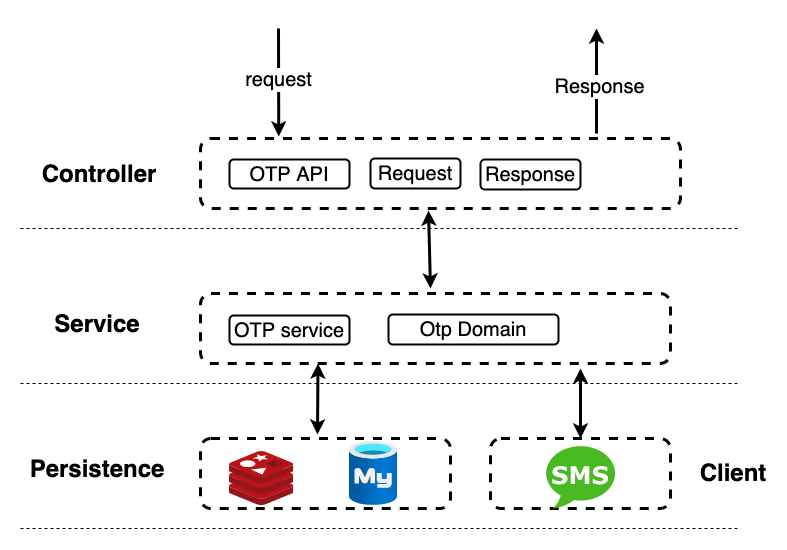

The diagram above was exported from draw.io. Its source (the exported page's mxGraphModel, read from the mxfile embedded in the PNG):
<mxGraphModel dx="1426" dy="856" grid="1" gridSize="10" guides="1" tooltips="1" connect="1" arrows="1" fold="1" page="1" pageScale="1" pageWidth="827" pageHeight="1169" math="0" shadow="0">
  <root>
    <mxCell id="0" />
    <mxCell id="1" parent="0" />
    <mxCell id="MTe165P-hJh80dQiPD8N-1" value="" style="rounded=1;whiteSpace=wrap;html=1;dashed=1;strokeWidth=3;gradientColor=none;fillColor=none;fontSize=21;align=center;strokeColor=#000000;" vertex="1" parent="1">
      <mxGeometry x="210" y="150" width="480" height="70" as="geometry" />
    </mxCell>
    <mxCell id="MTe165P-hJh80dQiPD8N-3" value="" style="endArrow=none;dashed=1;html=1;rounded=0;fontSize=21;" edge="1" parent="1">
      <mxGeometry width="50" height="50" relative="1" as="geometry">
        <mxPoint x="30" y="240" as="sourcePoint" />
        <mxPoint x="750" y="240" as="targetPoint" />
      </mxGeometry>
    </mxCell>
    <mxCell id="MTe165P-hJh80dQiPD8N-4" value="Controller" style="text;html=1;strokeColor=none;fillColor=none;align=center;verticalAlign=middle;whiteSpace=wrap;rounded=0;dashed=1;fontSize=24;fontStyle=1" vertex="1" parent="1">
      <mxGeometry x="79" y="171" width="60" height="30" as="geometry" />
    </mxCell>
    <mxCell id="MTe165P-hJh80dQiPD8N-5" value="OTP API" style="rounded=1;whiteSpace=wrap;html=1;fontSize=20;strokeColor=#000000;strokeWidth=2;fillColor=none;gradientColor=none;" vertex="1" parent="1">
      <mxGeometry x="239" y="171" width="120" height="29" as="geometry" />
    </mxCell>
    <mxCell id="MTe165P-hJh80dQiPD8N-6" value="Request" style="rounded=1;whiteSpace=wrap;html=1;fontSize=20;strokeColor=#000000;strokeWidth=2;fillColor=none;gradientColor=none;" vertex="1" parent="1">
      <mxGeometry x="380" y="170" width="90" height="30" as="geometry" />
    </mxCell>
    <mxCell id="MTe165P-hJh80dQiPD8N-7" value="Response" style="rounded=1;whiteSpace=wrap;html=1;fontSize=20;strokeColor=#000000;strokeWidth=2;fillColor=none;gradientColor=none;" vertex="1" parent="1">
      <mxGeometry x="490" y="171" width="100" height="30" as="geometry" />
    </mxCell>
    <mxCell id="MTe165P-hJh80dQiPD8N-8" value="Service" style="text;html=1;strokeColor=none;fillColor=none;align=center;verticalAlign=middle;whiteSpace=wrap;rounded=0;dashed=1;fontSize=24;fontStyle=1" vertex="1" parent="1">
      <mxGeometry x="77" y="321" width="60" height="30" as="geometry" />
    </mxCell>
    <mxCell id="MTe165P-hJh80dQiPD8N-10" value="" style="rounded=1;whiteSpace=wrap;html=1;dashed=1;strokeWidth=3;gradientColor=none;fillColor=none;fontSize=21;align=center;strokeColor=#000000;" vertex="1" parent="1">
      <mxGeometry x="210" y="305" width="470" height="70" as="geometry" />
    </mxCell>
    <mxCell id="MTe165P-hJh80dQiPD8N-11" value="OTP service" style="rounded=1;whiteSpace=wrap;html=1;fontSize=20;strokeColor=#000000;strokeWidth=2;fillColor=none;gradientColor=none;" vertex="1" parent="1">
      <mxGeometry x="239" y="327" width="120" height="29" as="geometry" />
    </mxCell>
    <mxCell id="MTe165P-hJh80dQiPD8N-12" value="Otp Domain" style="rounded=1;whiteSpace=wrap;html=1;fontSize=20;strokeColor=#000000;strokeWidth=2;fillColor=none;gradientColor=none;" vertex="1" parent="1">
      <mxGeometry x="398" y="326" width="170" height="30" as="geometry" />
    </mxCell>
    <mxCell id="MTe165P-hJh80dQiPD8N-14" value="" style="endArrow=none;dashed=1;html=1;rounded=0;fontSize=21;" edge="1" parent="1">
      <mxGeometry width="50" height="50" relative="1" as="geometry">
        <mxPoint x="30" y="395" as="sourcePoint" />
        <mxPoint x="750" y="395" as="targetPoint" />
      </mxGeometry>
    </mxCell>
    <mxCell id="MTe165P-hJh80dQiPD8N-17" value="" style="endArrow=classic;html=1;rounded=0;fontSize=20;strokeColor=#000000;strokeWidth=3;entryX=0.163;entryY=-0.029;entryDx=0;entryDy=0;entryPerimeter=0;" edge="1" parent="1" target="MTe165P-hJh80dQiPD8N-1">
      <mxGeometry width="50" height="50" relative="1" as="geometry">
        <mxPoint x="288" y="40" as="sourcePoint" />
        <mxPoint x="324" y="20" as="targetPoint" />
      </mxGeometry>
    </mxCell>
    <mxCell id="MTe165P-hJh80dQiPD8N-20" value="request" style="edgeLabel;html=1;align=center;verticalAlign=middle;resizable=0;points=[];fontSize=20;" vertex="1" connectable="0" parent="MTe165P-hJh80dQiPD8N-17">
      <mxGeometry x="-0.0739" y="-1" relative="1" as="geometry">
        <mxPoint as="offset" />
      </mxGeometry>
    </mxCell>
    <mxCell id="MTe165P-hJh80dQiPD8N-18" value="" style="endArrow=classic;html=1;rounded=0;fontSize=20;strokeColor=#000000;strokeWidth=3;exitX=0.825;exitY=-0.071;exitDx=0;exitDy=0;exitPerimeter=0;" edge="1" parent="1" source="MTe165P-hJh80dQiPD8N-1">
      <mxGeometry width="50" height="50" relative="1" as="geometry">
        <mxPoint x="482.5" y="42.03" as="sourcePoint" />
        <mxPoint x="606" y="40" as="targetPoint" />
      </mxGeometry>
    </mxCell>
    <mxCell id="MTe165P-hJh80dQiPD8N-21" value="Response" style="edgeLabel;html=1;align=center;verticalAlign=middle;resizable=0;points=[];fontSize=20;" vertex="1" connectable="0" parent="MTe165P-hJh80dQiPD8N-18">
      <mxGeometry x="-0.0871" y="-2" relative="1" as="geometry">
        <mxPoint as="offset" />
      </mxGeometry>
    </mxCell>
    <mxCell id="MTe165P-hJh80dQiPD8N-22" value="" style="endArrow=classic;startArrow=classic;html=1;rounded=0;fontSize=20;strokeColor=#000000;strokeWidth=3;entryX=0.475;entryY=1.029;entryDx=0;entryDy=0;entryPerimeter=0;" edge="1" parent="1" target="MTe165P-hJh80dQiPD8N-1">
      <mxGeometry width="50" height="50" relative="1" as="geometry">
        <mxPoint x="440" y="300" as="sourcePoint" />
        <mxPoint x="440" y="420" as="targetPoint" />
      </mxGeometry>
    </mxCell>
    <mxCell id="MTe165P-hJh80dQiPD8N-23" value="Persistence" style="text;html=1;strokeColor=none;fillColor=none;align=center;verticalAlign=middle;whiteSpace=wrap;rounded=0;dashed=1;fontSize=24;fontStyle=1" vertex="1" parent="1">
      <mxGeometry x="77" y="466" width="60" height="30" as="geometry" />
    </mxCell>
    <mxCell id="MTe165P-hJh80dQiPD8N-24" value="" style="rounded=1;whiteSpace=wrap;html=1;dashed=1;strokeWidth=3;gradientColor=none;fillColor=none;fontSize=21;align=center;strokeColor=#000000;" vertex="1" parent="1">
      <mxGeometry x="210" y="450" width="250" height="70" as="geometry" />
    </mxCell>
    <mxCell id="MTe165P-hJh80dQiPD8N-27" value="" style="endArrow=none;dashed=1;html=1;rounded=0;fontSize=21;" edge="1" parent="1">
      <mxGeometry width="50" height="50" relative="1" as="geometry">
        <mxPoint x="30" y="540" as="sourcePoint" />
        <mxPoint x="750" y="540" as="targetPoint" />
      </mxGeometry>
    </mxCell>
    <mxCell id="MTe165P-hJh80dQiPD8N-28" value="" style="sketch=0;aspect=fixed;html=1;points=[];align=center;image;fontSize=12;image=img/lib/mscae/Cache_Redis_Product.svg;strokeColor=#000000;strokeWidth=2;fillColor=none;gradientColor=none;" vertex="1" parent="1">
      <mxGeometry x="239" y="463" width="64.29" height="54" as="geometry" />
    </mxCell>
    <mxCell id="MTe165P-hJh80dQiPD8N-29" value="" style="aspect=fixed;html=1;points=[];align=center;image;fontSize=12;image=img/lib/azure2/databases/Azure_Database_MySQL_Server.svg;strokeColor=#000000;strokeWidth=2;fillColor=none;gradientColor=none;" vertex="1" parent="1">
      <mxGeometry x="359" y="453" width="48" height="64" as="geometry" />
    </mxCell>
    <mxCell id="MTe165P-hJh80dQiPD8N-31" value="" style="endArrow=classic;startArrow=classic;html=1;rounded=0;fontSize=20;strokeColor=#000000;strokeWidth=3;entryX=0.25;entryY=1;entryDx=0;entryDy=0;exitX=0.468;exitY=-0.057;exitDx=0;exitDy=0;exitPerimeter=0;" edge="1" parent="1" source="MTe165P-hJh80dQiPD8N-24" target="MTe165P-hJh80dQiPD8N-10">
      <mxGeometry width="50" height="50" relative="1" as="geometry">
        <mxPoint x="401.20000000000005" y="312.97" as="sourcePoint" />
        <mxPoint x="401.20000000000005" y="232.02999999999997" as="targetPoint" />
      </mxGeometry>
    </mxCell>
    <mxCell id="MTe165P-hJh80dQiPD8N-32" value="Client" style="text;html=1;strokeColor=none;fillColor=none;align=center;verticalAlign=middle;whiteSpace=wrap;rounded=0;dashed=1;fontSize=24;fontStyle=1" vertex="1" parent="1">
      <mxGeometry x="713" y="470" width="60" height="30" as="geometry" />
    </mxCell>
    <mxCell id="MTe165P-hJh80dQiPD8N-33" value="" style="rounded=1;whiteSpace=wrap;html=1;dashed=1;strokeWidth=3;gradientColor=none;fillColor=none;fontSize=21;align=center;strokeColor=#000000;" vertex="1" parent="1">
      <mxGeometry x="500" y="450" width="180" height="70" as="geometry" />
    </mxCell>
    <mxCell id="MTe165P-hJh80dQiPD8N-34" value="" style="dashed=0;outlineConnect=0;html=1;align=center;labelPosition=center;verticalLabelPosition=bottom;verticalAlign=top;shape=mxgraph.weblogos.sms;fillColor=#48B921;strokeColor=none;fontSize=20;" vertex="1" parent="1">
      <mxGeometry x="555.4" y="456" width="69.2" height="64" as="geometry" />
    </mxCell>
    <mxCell id="MTe165P-hJh80dQiPD8N-35" value="" style="endArrow=classic;startArrow=classic;html=1;rounded=0;fontSize=20;strokeColor=#000000;strokeWidth=3;exitX=0.5;exitY=0;exitDx=0;exitDy=0;" edge="1" parent="1" source="MTe165P-hJh80dQiPD8N-33">
      <mxGeometry width="50" height="50" relative="1" as="geometry">
        <mxPoint x="320" y="460" as="sourcePoint" />
        <mxPoint x="590" y="380" as="targetPoint" />
      </mxGeometry>
    </mxCell>
  </root>
</mxGraphModel>